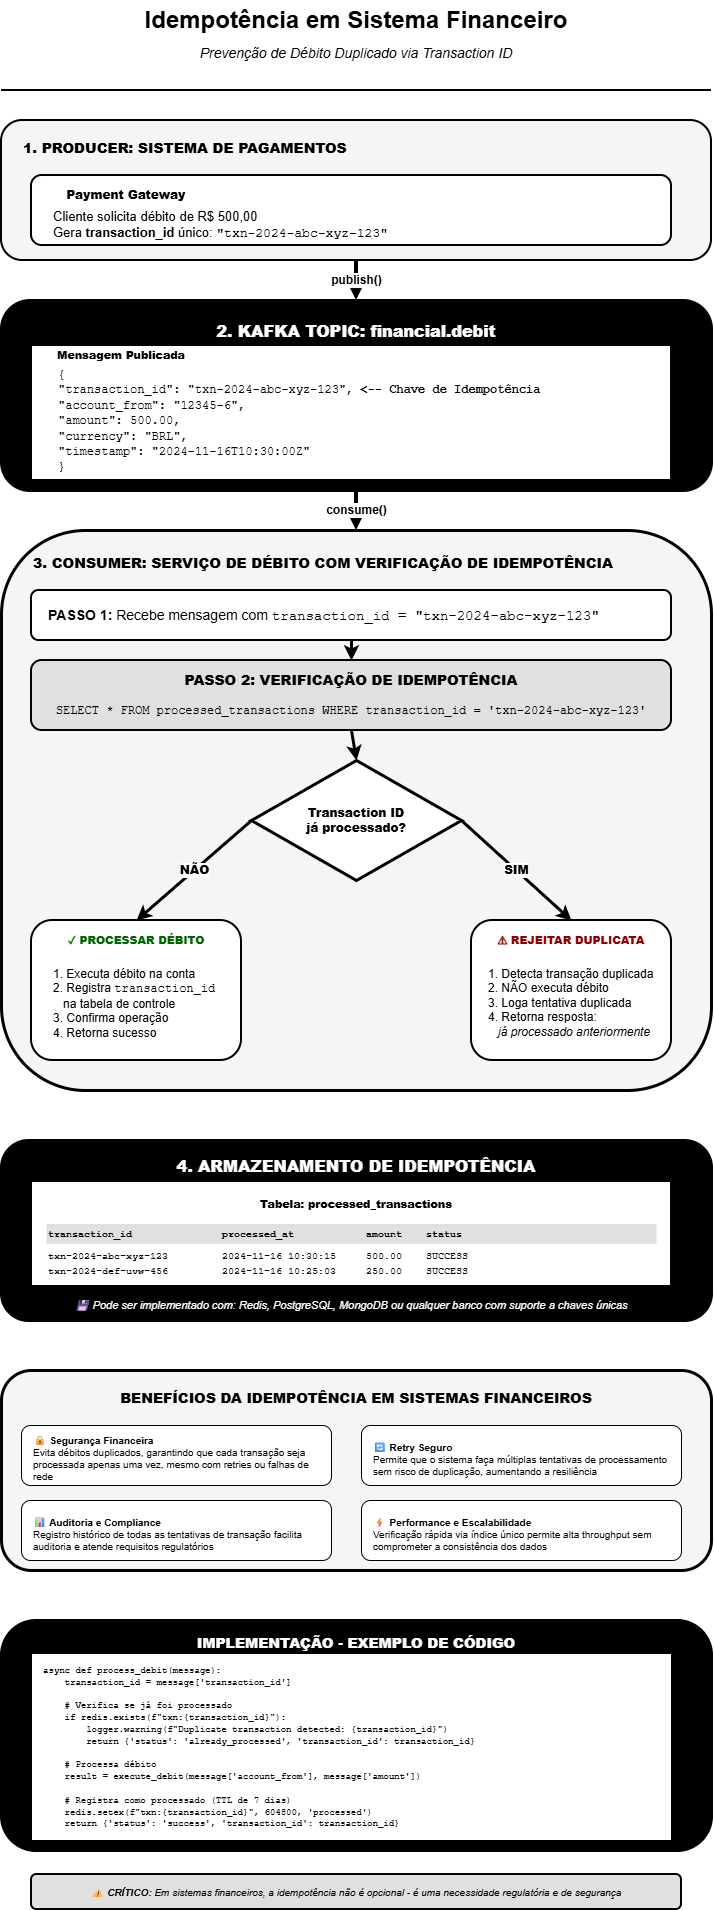

The diagram above was exported from draw.io. Its source (the exported page's mxGraphModel, read from the mxfile embedded in the PNG):
<mxGraphModel dx="1153" dy="875" grid="1" gridSize="10" guides="1" tooltips="1" connect="1" arrows="1" fold="1" page="1" pageScale="1" pageWidth="850" pageHeight="2000" math="0" shadow="0">
  <root>
    <mxCell id="0" />
    <mxCell id="1" parent="0" />
    <mxCell id="title" value="&lt;b&gt;&lt;font style=&quot;font-size: 24px;&quot;&gt;Idempotência em Sistema Financeiro&lt;/font&gt;&lt;/b&gt;" style="text;html=1;strokeColor=none;fillColor=none;align=center;verticalAlign=middle;whiteSpace=wrap;rounded=0;" parent="1" vertex="1">
      <mxGeometry x="100" y="30" width="650" height="40" as="geometry" />
    </mxCell>
    <mxCell id="subtitle" value="Prevenção de Débito Duplicado via Transaction ID" style="text;html=1;strokeColor=none;fillColor=none;align=center;verticalAlign=middle;whiteSpace=wrap;rounded=0;fontSize=14;fontStyle=2" parent="1" vertex="1">
      <mxGeometry x="175" y="70" width="500" height="25" as="geometry" />
    </mxCell>
    <mxCell id="divider1" value="" style="endArrow=none;html=1;strokeColor=#000000;strokeWidth=2;" parent="1" edge="1">
      <mxGeometry width="50" height="50" relative="1" as="geometry">
        <mxPoint x="70" y="120" as="sourcePoint" />
        <mxPoint x="780" y="120" as="targetPoint" />
      </mxGeometry>
    </mxCell>
    <mxCell id="producer-section" value="" style="rounded=1;whiteSpace=wrap;html=1;fillColor=#f5f5f5;strokeColor=#000000;strokeWidth=2;" parent="1" vertex="1">
      <mxGeometry x="70" y="150" width="710" height="140" as="geometry" />
    </mxCell>
    <mxCell id="producer-title" value="&lt;b&gt;1. PRODUCER: SISTEMA DE PAGAMENTOS&lt;/b&gt;" style="text;html=1;strokeColor=none;fillColor=none;align=left;verticalAlign=middle;whiteSpace=wrap;rounded=0;fontSize=14;fontStyle=1" parent="1" vertex="1">
      <mxGeometry x="90" y="165" width="400" height="25" as="geometry" />
    </mxCell>
    <mxCell id="producer-box" value="" style="rounded=1;whiteSpace=wrap;html=1;fillColor=#ffffff;strokeColor=#000000;strokeWidth=2;" parent="1" vertex="1">
      <mxGeometry x="100" y="205" width="640" height="70" as="geometry" />
    </mxCell>
    <mxCell id="producer-label" value="&lt;b&gt;Payment Gateway&lt;/b&gt;" style="text;html=1;strokeColor=none;fillColor=none;align=center;verticalAlign=middle;whiteSpace=wrap;rounded=0;fontSize=12;fontStyle=1" parent="1" vertex="1">
      <mxGeometry x="120" y="215" width="150" height="20" as="geometry" />
    </mxCell>
    <mxCell id="producer-action" value="Cliente solicita débito de R$ 500,00&lt;br&gt;&lt;font&gt;Gera &lt;b&gt;transaction_id&lt;/b&gt; único: &lt;/font&gt;&lt;font face=&quot;Courier New&quot;&gt;&quot;txn-2024-abc-xyz-123&quot;&lt;/font&gt;" style="text;html=1;strokeColor=none;fillColor=none;align=left;verticalAlign=middle;whiteSpace=wrap;rounded=0;fontSize=13;" parent="1" vertex="1">
      <mxGeometry x="120" y="240" width="600" height="30" as="geometry" />
    </mxCell>
    <mxCell id="arrow-producer-kafka" value="&lt;b&gt;publish()&lt;/b&gt;" style="endArrow=classic;html=1;strokeColor=#000000;strokeWidth=4;fontSize=12;exitX=0.5;exitY=1;exitDx=0;exitDy=0;entryX=0.5;entryY=0;entryDx=0;entryDy=0;" parent="1" source="producer-section" target="kafka-section" edge="1">
      <mxGeometry relative="1" as="geometry" />
    </mxCell>
    <mxCell id="kafka-section" value="" style="rounded=1;whiteSpace=wrap;html=1;fillColor=#000000;strokeColor=#000000;strokeWidth=3;" parent="1" vertex="1">
      <mxGeometry x="70" y="330" width="710" height="190" as="geometry" />
    </mxCell>
    <mxCell id="kafka-title" value="&lt;b&gt;&lt;font style=&quot;font-size: 16px;&quot;&gt;2. KAFKA TOPIC: financial.debit&lt;/font&gt;&lt;/b&gt;" style="text;html=1;strokeColor=none;fillColor=none;align=center;verticalAlign=middle;whiteSpace=wrap;rounded=0;fontColor=#ffffff;fontStyle=1" parent="1" vertex="1">
      <mxGeometry x="225" y="345" width="400" height="30" as="geometry" />
    </mxCell>
    <mxCell id="message-box" value="" style="rounded=0;whiteSpace=wrap;html=1;fillColor=#ffffff;strokeColor=#000000;strokeWidth=2;" parent="1" vertex="1">
      <mxGeometry x="100" y="375" width="640" height="135" as="geometry" />
    </mxCell>
    <mxCell id="message-title" value="&lt;b&gt;Mensagem Publicada&lt;/b&gt;" style="text;html=1;strokeColor=none;fillColor=none;align=center;verticalAlign=middle;whiteSpace=wrap;rounded=0;fontSize=11;fontStyle=1" parent="1" vertex="1">
      <mxGeometry x="115" y="375" width="150" height="20" as="geometry" />
    </mxCell>
    <mxCell id="message-content" value="&lt;font face=&quot;Courier New&quot;&gt;{&lt;br&gt;  &quot;transaction_id&quot;: &quot;txn-2024-abc-xyz-123&quot;,  &lt;b&gt;&amp;lt;-- Chave de Idempotência&lt;/b&gt;&lt;br&gt;  &quot;account_from&quot;: &quot;12345-6&quot;,&lt;br&gt;  &quot;amount&quot;: 500.00,&lt;br&gt;  &quot;currency&quot;: &quot;BRL&quot;,&lt;br&gt;  &quot;timestamp&quot;: &quot;2024-11-16T10:30:00Z&quot;&lt;br&gt;}&lt;/font&gt;" style="text;html=1;strokeColor=none;fillColor=none;align=left;verticalAlign=top;whiteSpace=wrap;rounded=0;fontSize=12;" parent="1" vertex="1">
      <mxGeometry x="125" y="390" width="600" height="105" as="geometry" />
    </mxCell>
    <mxCell id="arrow-kafka-consumer" value="&lt;b&gt;consume()&lt;/b&gt;" style="endArrow=classic;html=1;strokeColor=#000000;strokeWidth=4;fontSize=12;exitX=0.5;exitY=1;exitDx=0;exitDy=0;entryX=0.5;entryY=0;entryDx=0;entryDy=0;" parent="1" source="kafka-section" target="consumer-section" edge="1">
      <mxGeometry relative="1" as="geometry" />
    </mxCell>
    <mxCell id="consumer-section" value="" style="rounded=1;whiteSpace=wrap;html=1;fillColor=#f5f5f5;strokeColor=#000000;strokeWidth=3;" parent="1" vertex="1">
      <mxGeometry x="70" y="560" width="710" height="560" as="geometry" />
    </mxCell>
    <mxCell id="consumer-title" value="&lt;b&gt;3. CONSUMER: SERVIÇO DE DÉBITO COM VERIFICAÇÃO DE IDEMPOTÊNCIA&lt;/b&gt;" style="text;html=1;strokeColor=none;fillColor=none;align=left;verticalAlign=middle;whiteSpace=wrap;rounded=0;fontSize=14;fontStyle=1" parent="1" vertex="1">
      <mxGeometry x="100" y="580" width="650" height="25" as="geometry" />
    </mxCell>
    <mxCell id="step1-box" value="" style="rounded=1;whiteSpace=wrap;html=1;fillColor=#ffffff;strokeColor=#000000;strokeWidth=2;" parent="1" vertex="1">
      <mxGeometry x="100" y="620" width="640" height="50" as="geometry" />
    </mxCell>
    <mxCell id="step1-label" value="&lt;b&gt;PASSO 1:&lt;/b&gt; Recebe mensagem com &lt;font face=&quot;Courier New&quot;&gt;transaction_id = &quot;txn-2024-abc-xyz-123&quot;&lt;/font&gt;" style="text;html=1;strokeColor=none;fillColor=none;align=left;verticalAlign=middle;whiteSpace=wrap;rounded=0;fontSize=14;" parent="1" vertex="1">
      <mxGeometry x="115" y="635" width="600" height="20" as="geometry" />
    </mxCell>
    <mxCell id="arrow-step1-2" value="" style="endArrow=classic;html=1;strokeColor=#000000;strokeWidth=3;exitX=0.5;exitY=1;exitDx=0;exitDy=0;entryX=0.5;entryY=0;entryDx=0;entryDy=0;" parent="1" source="step1-box" target="step2-box" edge="1">
      <mxGeometry relative="1" as="geometry" />
    </mxCell>
    <mxCell id="step2-box" value="" style="rounded=1;whiteSpace=wrap;html=1;fillColor=#e0e0e0;strokeColor=#000000;strokeWidth=2;" parent="1" vertex="1">
      <mxGeometry x="100" y="690" width="640" height="70" as="geometry" />
    </mxCell>
    <mxCell id="step2-title" value="&lt;b&gt;PASSO 2: VERIFICAÇÃO DE IDEMPOTÊNCIA&lt;/b&gt;" style="text;html=1;strokeColor=none;fillColor=none;align=center;verticalAlign=middle;whiteSpace=wrap;rounded=0;fontSize=14;fontStyle=1" parent="1" vertex="1">
      <mxGeometry x="235" y="700" width="370" height="20" as="geometry" />
    </mxCell>
    <mxCell id="step2-query" value="&lt;font face=&quot;Courier New&quot;&gt;SELECT * FROM processed_transactions WHERE transaction_id = 'txn-2024-abc-xyz-123'&lt;/font&gt;" style="text;html=1;strokeColor=none;fillColor=none;align=center;verticalAlign=middle;whiteSpace=wrap;rounded=0;fontSize=12;" parent="1" vertex="1">
      <mxGeometry x="120" y="730" width="600" height="20" as="geometry" />
    </mxCell>
    <mxCell id="arrow-step2-decision" value="" style="endArrow=classic;html=1;strokeColor=#000000;strokeWidth=3;exitX=0.5;exitY=1;exitDx=0;exitDy=0;entryX=0.5;entryY=0;entryDx=0;entryDy=0;" parent="1" source="step2-box" target="decision-diamond" edge="1">
      <mxGeometry relative="1" as="geometry" />
    </mxCell>
    <mxCell id="decision-diamond" value="" style="rhombus;whiteSpace=wrap;html=1;fillColor=#ffffff;strokeColor=#000000;strokeWidth=3;" parent="1" vertex="1">
      <mxGeometry x="320" y="790" width="210" height="120" as="geometry" />
    </mxCell>
    <mxCell id="decision-label" value="&lt;b&gt;Transaction ID&lt;br&gt;já processado?&lt;/b&gt;" style="text;html=1;strokeColor=none;fillColor=none;align=center;verticalAlign=middle;whiteSpace=wrap;rounded=0;fontSize=12;fontStyle=1" parent="1" vertex="1">
      <mxGeometry x="345" y="830" width="160" height="40" as="geometry" />
    </mxCell>
    <mxCell id="arrow-no" value="&lt;b&gt;NÃO&lt;/b&gt;" style="endArrow=classic;html=1;strokeColor=#000000;strokeWidth=3;fontSize=12;fontStyle=1;exitX=0;exitY=0.5;exitDx=0;exitDy=0;entryX=0.5;entryY=0;entryDx=0;entryDy=0;" parent="1" source="decision-diamond" edge="1" target="path-no-box">
      <mxGeometry relative="1" as="geometry">
        <mxPoint x="200" y="850" as="targetPoint" />
      </mxGeometry>
    </mxCell>
    <mxCell id="path-no-box" value="" style="rounded=1;whiteSpace=wrap;html=1;fillColor=#ffffff;strokeColor=#000000;strokeWidth=2;" parent="1" vertex="1">
      <mxGeometry x="100" y="950" width="210" height="140" as="geometry" />
    </mxCell>
    <mxCell id="path-no-title" value="&lt;b&gt;✓ PROCESSAR DÉBITO&lt;/b&gt;" style="text;html=1;strokeColor=none;fillColor=none;align=center;verticalAlign=middle;whiteSpace=wrap;rounded=0;fontSize=11;fontStyle=1;fontColor=#006400;" parent="1" vertex="1">
      <mxGeometry x="120" y="960" width="170" height="20" as="geometry" />
    </mxCell>
    <mxCell id="path-no-steps" value="1. Executa débito na conta&lt;br&gt;2. Registra &lt;font face=&quot;Courier New&quot;&gt;transaction_id&lt;/font&gt;&lt;br&gt;&amp;nbsp;&amp;nbsp;&amp;nbsp;na tabela de controle&lt;br&gt;3. Confirma operação&lt;br&gt;4. Retorna sucesso" style="text;html=1;strokeColor=none;fillColor=none;align=left;verticalAlign=top;whiteSpace=wrap;rounded=0;fontSize=12;" parent="1" vertex="1">
      <mxGeometry x="120" y="990" width="170" height="85" as="geometry" />
    </mxCell>
    <mxCell id="arrow-yes" value="&lt;b&gt;SIM&lt;/b&gt;" style="endArrow=classic;html=1;strokeColor=#000000;strokeWidth=3;fontSize=12;fontStyle=1;exitX=1;exitY=0.5;exitDx=0;exitDy=0;entryX=0.5;entryY=0;entryDx=0;entryDy=0;" parent="1" source="decision-diamond" edge="1" target="path-yes-box">
      <mxGeometry relative="1" as="geometry">
        <mxPoint x="650" y="850" as="targetPoint" />
      </mxGeometry>
    </mxCell>
    <mxCell id="path-yes-box" value="" style="rounded=1;whiteSpace=wrap;html=1;fillColor=#ffffff;strokeColor=#000000;strokeWidth=2;" parent="1" vertex="1">
      <mxGeometry x="540" y="950" width="200" height="140" as="geometry" />
    </mxCell>
    <mxCell id="path-yes-title" value="&lt;b&gt;⚠ REJEITAR DUPLICATA&lt;/b&gt;" style="text;html=1;strokeColor=none;fillColor=none;align=center;verticalAlign=middle;whiteSpace=wrap;rounded=0;fontSize=11;fontStyle=1;fontColor=#8B0000;" parent="1" vertex="1">
      <mxGeometry x="555" y="960" width="170" height="20" as="geometry" />
    </mxCell>
    <mxCell id="path-yes-steps" value="1. Detecta transação duplicada&lt;br&gt;2. NÃO executa débito&lt;br&gt;3. Loga tentativa duplicada&lt;br&gt;4. Retorna resposta:&lt;br&gt;&amp;nbsp;&amp;nbsp;&amp;nbsp;&lt;i&gt;já processado anteriormente&lt;/i&gt;" style="text;html=1;strokeColor=none;fillColor=none;align=left;verticalAlign=top;whiteSpace=wrap;rounded=0;fontSize=12;" parent="1" vertex="1">
      <mxGeometry x="555" y="990" width="170" height="85" as="geometry" />
    </mxCell>
    <mxCell id="store-section" value="" style="rounded=1;whiteSpace=wrap;html=1;fillColor=#000000;strokeColor=#000000;strokeWidth=3;" parent="1" vertex="1">
      <mxGeometry x="70" y="1170" width="710" height="180" as="geometry" />
    </mxCell>
    <mxCell id="store-title" value="&lt;b&gt;&lt;font style=&quot;font-size: 16px;&quot;&gt;4. ARMAZENAMENTO DE IDEMPOTÊNCIA&lt;/font&gt;&lt;/b&gt;" style="text;html=1;strokeColor=none;fillColor=none;align=center;verticalAlign=middle;whiteSpace=wrap;rounded=0;fontColor=#ffffff;fontStyle=1" parent="1" vertex="1">
      <mxGeometry x="200" y="1180" width="450" height="30" as="geometry" />
    </mxCell>
    <mxCell id="store-table" value="" style="rounded=0;whiteSpace=wrap;html=1;fillColor=#ffffff;strokeColor=#000000;strokeWidth=2;" parent="1" vertex="1">
      <mxGeometry x="100" y="1211" width="640" height="105" as="geometry" />
    </mxCell>
    <mxCell id="store-table-title" value="&lt;b&gt;Tabela: processed_transactions&lt;/b&gt;" style="text;html=1;strokeColor=none;fillColor=none;align=center;verticalAlign=middle;whiteSpace=wrap;rounded=0;fontSize=11;fontStyle=1" parent="1" vertex="1">
      <mxGeometry x="300" y="1223.5" width="250" height="20" as="geometry" />
    </mxCell>
    <mxCell id="store-table-header" value="&lt;font face=&quot;Courier New&quot;&gt;&lt;b&gt;transaction_id&lt;/b&gt;&amp;nbsp;&amp;nbsp;&amp;nbsp;&amp;nbsp;&amp;nbsp;&amp;nbsp;&amp;nbsp;&amp;nbsp;&amp;nbsp;&amp;nbsp;&amp;nbsp;&amp;nbsp;&amp;nbsp;&amp;nbsp;&amp;nbsp;&lt;b&gt;processed_at&lt;/b&gt;&amp;nbsp;&amp;nbsp;&amp;nbsp;&amp;nbsp;&amp;nbsp;&amp;nbsp;&amp;nbsp;&amp;nbsp;&amp;nbsp;&amp;nbsp;&amp;nbsp;&amp;nbsp;&lt;b&gt;amount&lt;/b&gt;&amp;nbsp;&amp;nbsp;&amp;nbsp;&amp;nbsp;&lt;b&gt;status&lt;/b&gt;&lt;/font&gt;" style="text;html=1;strokeColor=none;fillColor=#e0e0e0;align=left;verticalAlign=middle;whiteSpace=wrap;rounded=0;fontSize=10;" parent="1" vertex="1">
      <mxGeometry x="115" y="1253.5" width="610" height="20" as="geometry" />
    </mxCell>
    <mxCell id="store-table-row1" value="&lt;font face=&quot;Courier New&quot;&gt;txn-2024-abc-xyz-123&amp;nbsp;&amp;nbsp;&amp;nbsp;&amp;nbsp;&amp;nbsp;&amp;nbsp;&amp;nbsp;&amp;nbsp;&amp;nbsp;2024-11-16 10:30:15&amp;nbsp;&amp;nbsp;&amp;nbsp;&amp;nbsp;&amp;nbsp;500.00&amp;nbsp;&amp;nbsp;&amp;nbsp;&amp;nbsp;SUCCESS&lt;/font&gt;" style="text;html=1;strokeColor=none;fillColor=none;align=left;verticalAlign=middle;whiteSpace=wrap;rounded=0;fontSize=10;" parent="1" vertex="1">
      <mxGeometry x="115" y="1278.5" width="610" height="15" as="geometry" />
    </mxCell>
    <mxCell id="store-table-row2" value="&lt;font face=&quot;Courier New&quot;&gt;txn-2024-def-uvw-456&amp;nbsp;&amp;nbsp;&amp;nbsp;&amp;nbsp;&amp;nbsp;&amp;nbsp;&amp;nbsp;&amp;nbsp;&amp;nbsp;2024-11-16 10:25:03&amp;nbsp;&amp;nbsp;&amp;nbsp;&amp;nbsp;&amp;nbsp;250.00&amp;nbsp;&amp;nbsp;&amp;nbsp;&amp;nbsp;SUCCESS&lt;/font&gt;" style="text;html=1;strokeColor=none;fillColor=none;align=left;verticalAlign=middle;whiteSpace=wrap;rounded=0;fontSize=10;" parent="1" vertex="1">
      <mxGeometry x="115" y="1293.5" width="610" height="15" as="geometry" />
    </mxCell>
    <mxCell id="store-note" value="💾 Pode ser implementado com: Redis, PostgreSQL, MongoDB ou qualquer banco com suporte a chaves únicas" style="text;html=1;strokeColor=none;fillColor=none;align=center;verticalAlign=middle;whiteSpace=wrap;rounded=0;fontSize=11;fontColor=#ffffff;fontStyle=2" parent="1" vertex="1">
      <mxGeometry x="120" y="1325" width="600" height="20" as="geometry" />
    </mxCell>
    <mxCell id="benefits-section" value="" style="rounded=1;whiteSpace=wrap;html=1;fillColor=#f5f5f5;strokeColor=#000000;strokeWidth=3;" parent="1" vertex="1">
      <mxGeometry x="70" y="1400" width="710" height="200" as="geometry" />
    </mxCell>
    <mxCell id="benefits-title" value="&lt;b&gt;BENEFÍCIOS DA IDEMPOTÊNCIA EM SISTEMAS FINANCEIROS&lt;/b&gt;" style="text;html=1;strokeColor=none;fillColor=none;align=center;verticalAlign=middle;whiteSpace=wrap;rounded=0;fontSize=14;fontStyle=1" parent="1" vertex="1">
      <mxGeometry x="175" y="1415" width="500" height="25" as="geometry" />
    </mxCell>
    <mxCell id="benefit1" value="" style="rounded=1;whiteSpace=wrap;html=1;fillColor=#ffffff;strokeColor=#000000;strokeWidth=1;" parent="1" vertex="1">
      <mxGeometry x="90" y="1455" width="310" height="60" as="geometry" />
    </mxCell>
    <mxCell id="benefit1-text" value="&lt;b&gt;🔒 Segurança Financeira&lt;/b&gt;&lt;br&gt;Evita débitos duplicados, garantindo que cada transação seja processada apenas uma vez, mesmo com retries ou falhas de rede" style="text;html=1;strokeColor=none;fillColor=none;align=left;verticalAlign=top;whiteSpace=wrap;rounded=0;fontSize=10;" parent="1" vertex="1">
      <mxGeometry x="100" y="1458" width="290" height="40" as="geometry" />
    </mxCell>
    <mxCell id="benefit2" value="" style="rounded=1;whiteSpace=wrap;html=1;fillColor=#ffffff;strokeColor=#000000;strokeWidth=1;" parent="1" vertex="1">
      <mxGeometry x="430" y="1455" width="320" height="60" as="geometry" />
    </mxCell>
    <mxCell id="benefit2-text" value="&lt;b&gt;🔄 Retry Seguro&lt;/b&gt;&lt;br&gt;Permite que o sistema faça múltiplas tentativas de processamento sem risco de duplicação, aumentando a resiliência" style="text;html=1;strokeColor=none;fillColor=none;align=left;verticalAlign=top;whiteSpace=wrap;rounded=0;fontSize=10;" parent="1" vertex="1">
      <mxGeometry x="440" y="1465" width="300" height="40" as="geometry" />
    </mxCell>
    <mxCell id="benefit3" value="" style="rounded=1;whiteSpace=wrap;html=1;fillColor=#ffffff;strokeColor=#000000;strokeWidth=1;" parent="1" vertex="1">
      <mxGeometry x="90" y="1530" width="310" height="60" as="geometry" />
    </mxCell>
    <mxCell id="benefit3-text" value="&lt;b&gt;📊 Auditoria e Compliance&lt;/b&gt;&lt;br&gt;Registro histórico de todas as tentativas de transação facilita auditoria e atende requisitos regulatórios" style="text;html=1;strokeColor=none;fillColor=none;align=left;verticalAlign=top;whiteSpace=wrap;rounded=0;fontSize=10;" parent="1" vertex="1">
      <mxGeometry x="100" y="1540" width="290" height="40" as="geometry" />
    </mxCell>
    <mxCell id="benefit4" value="" style="rounded=1;whiteSpace=wrap;html=1;fillColor=#ffffff;strokeColor=#000000;strokeWidth=1;" parent="1" vertex="1">
      <mxGeometry x="430" y="1530" width="320" height="60" as="geometry" />
    </mxCell>
    <mxCell id="benefit4-text" value="&lt;b&gt;⚡ Performance e Escalabilidade&lt;/b&gt;&lt;br&gt;Verificação rápida via índice único permite alta throughput sem comprometer a consistência dos dados" style="text;html=1;strokeColor=none;fillColor=none;align=left;verticalAlign=top;whiteSpace=wrap;rounded=0;fontSize=10;" parent="1" vertex="1">
      <mxGeometry x="440" y="1540" width="300" height="40" as="geometry" />
    </mxCell>
    <mxCell id="impl-section" value="" style="rounded=1;whiteSpace=wrap;html=1;fillColor=#000000;strokeColor=#000000;strokeWidth=3;" parent="1" vertex="1">
      <mxGeometry x="70" y="1650" width="710" height="230" as="geometry" />
    </mxCell>
    <mxCell id="impl-title" value="&lt;b&gt;&lt;font style=&quot;font-size: 14px;&quot;&gt;IMPLEMENTAÇÃO - EXEMPLO DE CÓDIGO&lt;/font&gt;&lt;/b&gt;" style="text;html=1;strokeColor=none;fillColor=none;align=center;verticalAlign=middle;whiteSpace=wrap;rounded=0;fontColor=#ffffff;fontStyle=1" parent="1" vertex="1">
      <mxGeometry x="225" y="1660" width="400" height="25" as="geometry" />
    </mxCell>
    <mxCell id="impl-code" value="" style="rounded=0;whiteSpace=wrap;html=1;fillColor=#ffffff;strokeColor=#000000;strokeWidth=1;" parent="1" vertex="1">
      <mxGeometry x="100" y="1683" width="640" height="187" as="geometry" />
    </mxCell>
    <mxCell id="impl-code-text" value="&lt;font face=&quot;Courier New&quot;&gt;async def process_debit(message):&lt;br&gt;&amp;nbsp;&amp;nbsp;&amp;nbsp;&amp;nbsp;transaction_id = message['transaction_id']&lt;br&gt;&amp;nbsp;&amp;nbsp;&amp;nbsp;&amp;nbsp;&lt;br&gt;&amp;nbsp;&amp;nbsp;&amp;nbsp;&amp;nbsp;# Verifica se já foi processado&lt;br&gt;&amp;nbsp;&amp;nbsp;&amp;nbsp;&amp;nbsp;if redis.exists(f&quot;txn:{transaction_id}&quot;):&lt;br&gt;&amp;nbsp;&amp;nbsp;&amp;nbsp;&amp;nbsp;&amp;nbsp;&amp;nbsp;&amp;nbsp;&amp;nbsp;logger.warning(f&quot;Duplicate transaction detected: {transaction_id}&quot;)&lt;br&gt;&amp;nbsp;&amp;nbsp;&amp;nbsp;&amp;nbsp;&amp;nbsp;&amp;nbsp;&amp;nbsp;&amp;nbsp;return {'status': 'already_processed', 'transaction_id': transaction_id}&lt;br&gt;&amp;nbsp;&amp;nbsp;&amp;nbsp;&amp;nbsp;&lt;br&gt;&amp;nbsp;&amp;nbsp;&amp;nbsp;&amp;nbsp;# Processa débito&lt;br&gt;&amp;nbsp;&amp;nbsp;&amp;nbsp;&amp;nbsp;result = execute_debit(message['account_from'], message['amount'])&lt;br&gt;&amp;nbsp;&amp;nbsp;&amp;nbsp;&amp;nbsp;&lt;br&gt;&amp;nbsp;&amp;nbsp;&amp;nbsp;&amp;nbsp;# Registra como processado (TTL de 7 dias)&lt;br&gt;&amp;nbsp;&amp;nbsp;&amp;nbsp;&amp;nbsp;redis.setex(f&quot;txn:{transaction_id}&quot;, 604800, 'processed')&lt;br&gt;&amp;nbsp;&amp;nbsp;&amp;nbsp;&amp;nbsp;return {'status': 'success', 'transaction_id': transaction_id}&lt;/font&gt;" style="text;html=1;strokeColor=none;fillColor=none;align=left;verticalAlign=top;whiteSpace=wrap;rounded=0;fontSize=9;" parent="1" vertex="1">
      <mxGeometry x="110" y="1688" width="620" height="142" as="geometry" />
    </mxCell>
    <mxCell id="footer" value="⚠ &lt;b&gt;CRÍTICO:&lt;/b&gt; Em sistemas financeiros, a idempotência não é opcional - é uma necessidade regulatória e de segurança" style="text;html=1;strokeColor=#000000;fillColor=#e0e0e0;align=center;verticalAlign=middle;whiteSpace=wrap;rounded=1;fontSize=10;fontStyle=2;strokeWidth=2;" parent="1" vertex="1">
      <mxGeometry x="100" y="1904" width="650" height="35" as="geometry" />
    </mxCell>
  </root>
</mxGraphModel>